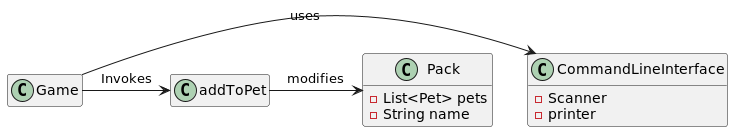

The diagram above was rendered by PlantUML. Its source (embedded in the PNG):
@startuml
hide empty members

class Pack {
    -List<Pet> pets
    -String name
}

class CommandLineInterface {
-Scanner
-printer
}

Game -> CommandLineInterface: uses
Game -> addToPet: Invokes
addToPet -> Pack: modifies




@enduml